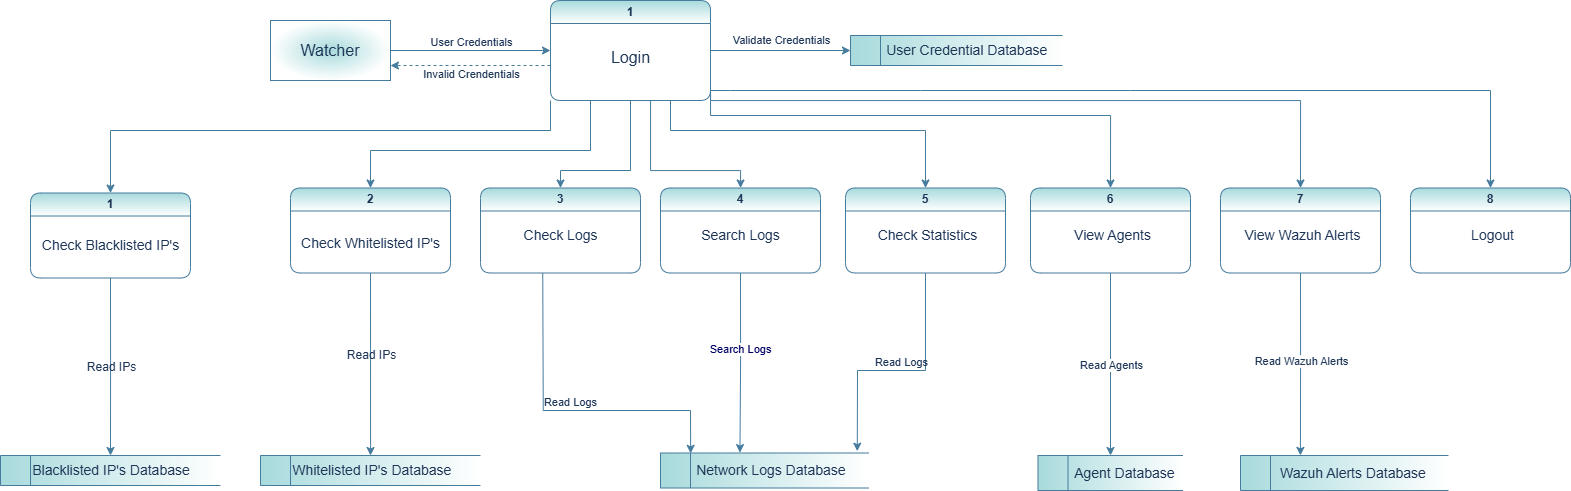

The diagram above was exported from draw.io. Its source (the exported page's mxGraphModel, read from the mxfile embedded in the PNG):
<mxGraphModel dx="2529" dy="781" grid="1" gridSize="10" guides="1" tooltips="1" connect="1" arrows="1" fold="1" page="1" pageScale="1" pageWidth="850" pageHeight="1100" math="0" shadow="0">
  <root>
    <mxCell id="0" />
    <mxCell id="1" parent="0" />
    <mxCell id="kPvUlYXXvgPYuYJNT18Q-10" style="edgeStyle=orthogonalEdgeStyle;rounded=0;orthogonalLoop=1;jettySize=auto;html=1;exitX=1;exitY=0.75;exitDx=0;exitDy=0;entryX=0.5;entryY=0;entryDx=0;entryDy=0;strokeColor=#457B9D;" parent="1" source="J3J6T2Nlb2btmMFrzNH1-2" target="kPvUlYXXvgPYuYJNT18Q-5" edge="1">
      <mxGeometry relative="1" as="geometry">
        <Array as="points">
          <mxPoint x="370" y="210" />
          <mxPoint x="960" y="210" />
        </Array>
      </mxGeometry>
    </mxCell>
    <mxCell id="PZYcjQ5eOafzSe-c74F2-3" style="edgeStyle=orthogonalEdgeStyle;rounded=0;orthogonalLoop=1;jettySize=auto;html=1;exitX=0.5;exitY=1;exitDx=0;exitDy=0;strokeColor=#457B9D;" parent="1" source="J3J6T2Nlb2btmMFrzNH1-2" target="PZYcjQ5eOafzSe-c74F2-1" edge="1">
      <mxGeometry relative="1" as="geometry">
        <Array as="points">
          <mxPoint x="310" y="210" />
          <mxPoint x="310" y="280" />
          <mxPoint x="400" y="280" />
        </Array>
      </mxGeometry>
    </mxCell>
    <mxCell id="J3J6T2Nlb2btmMFrzNH1-2" value="1" style="swimlane;whiteSpace=wrap;html=1;rounded=1;labelBackgroundColor=none;fillColor=#A8DADC;strokeColor=#457B9D;fontColor=#1D3557;gradientColor=#FFFFFF;" parent="1" vertex="1">
      <mxGeometry x="210" y="110" width="160" height="100" as="geometry" />
    </mxCell>
    <mxCell id="J3J6T2Nlb2btmMFrzNH1-3" value="&lt;font style=&quot;font-size: 16px;&quot;&gt;Login&lt;/font&gt;" style="text;html=1;align=center;verticalAlign=middle;resizable=0;points=[];autosize=1;strokeColor=none;fillColor=none;labelBackgroundColor=none;fontColor=#1D3557;" parent="1" vertex="1">
      <mxGeometry x="260" y="152" width="60" height="30" as="geometry" />
    </mxCell>
    <mxCell id="J3J6T2Nlb2btmMFrzNH1-4" value="&lt;font style=&quot;font-size: 14px;&quot;&gt;&lt;span style=&quot;white-space: pre;&quot;&gt;&#09;&lt;/span&gt;User Credential Database&lt;/font&gt;" style="html=1;dashed=0;whiteSpace=wrap;shape=mxgraph.dfd.dataStoreID;align=left;spacingLeft=3;points=[[0,0],[0.5,0],[1,0],[0,0.5],[1,0.5],[0,1],[0.5,1],[1,1]];labelBackgroundColor=none;fillColor=#A8DADC;strokeColor=#457B9D;fontColor=#1D3557;gradientColor=#FFFFFF;gradientDirection=east;" parent="1" vertex="1">
      <mxGeometry x="510" y="145" width="212" height="30" as="geometry" />
    </mxCell>
    <mxCell id="J3J6T2Nlb2btmMFrzNH1-5" value="&lt;span style=&quot;font-size: 16px;&quot;&gt;Watcher&lt;/span&gt;" style="rounded=0;whiteSpace=wrap;html=1;labelBackgroundColor=none;fillColor=#A8DADC;strokeColor=#457B9D;fontColor=#1D3557;gradientColor=#FFFFFF;gradientDirection=radial;glass=0;" parent="1" vertex="1">
      <mxGeometry x="-70" y="130" width="120" height="60" as="geometry" />
    </mxCell>
    <mxCell id="J3J6T2Nlb2btmMFrzNH1-6" value="" style="endArrow=classic;html=1;rounded=0;exitX=0;exitY=1;exitDx=0;exitDy=0;entryX=0.5;entryY=0;entryDx=0;entryDy=0;labelBackgroundColor=none;strokeColor=#457B9D;fontColor=default;" parent="1" source="J3J6T2Nlb2btmMFrzNH1-2" target="J3J6T2Nlb2btmMFrzNH1-28" edge="1">
      <mxGeometry width="50" height="50" relative="1" as="geometry">
        <mxPoint x="410" y="420" as="sourcePoint" />
        <mxPoint x="460" y="370" as="targetPoint" />
        <Array as="points">
          <mxPoint x="210" y="240" />
          <mxPoint x="-230" y="240" />
        </Array>
      </mxGeometry>
    </mxCell>
    <mxCell id="J3J6T2Nlb2btmMFrzNH1-7" value="" style="endArrow=classic;html=1;rounded=0;dashed=1;entryX=1;entryY=0.75;entryDx=0;entryDy=0;labelBackgroundColor=none;strokeColor=#457B9D;fontColor=default;" parent="1" target="J3J6T2Nlb2btmMFrzNH1-5" edge="1">
      <mxGeometry width="50" height="50" relative="1" as="geometry">
        <mxPoint x="210" y="175" as="sourcePoint" />
        <mxPoint x="210" y="210" as="targetPoint" />
      </mxGeometry>
    </mxCell>
    <mxCell id="J3J6T2Nlb2btmMFrzNH1-11" value="Invalid Crendentials" style="edgeLabel;html=1;align=center;verticalAlign=middle;resizable=0;points=[];labelBackgroundColor=none;fontColor=#1D3557;" parent="J3J6T2Nlb2btmMFrzNH1-7" vertex="1" connectable="0">
      <mxGeometry relative="1" as="geometry">
        <mxPoint y="8" as="offset" />
      </mxGeometry>
    </mxCell>
    <mxCell id="J3J6T2Nlb2btmMFrzNH1-8" value="" style="endArrow=classic;html=1;rounded=0;exitX=1;exitY=0.5;exitDx=0;exitDy=0;entryX=0;entryY=0.5;entryDx=0;entryDy=0;labelBackgroundColor=none;strokeColor=#457B9D;fontColor=default;" parent="1" source="J3J6T2Nlb2btmMFrzNH1-5" target="J3J6T2Nlb2btmMFrzNH1-2" edge="1">
      <mxGeometry width="50" height="50" relative="1" as="geometry">
        <mxPoint x="80" y="192" as="sourcePoint" />
        <mxPoint x="130" y="142" as="targetPoint" />
      </mxGeometry>
    </mxCell>
    <mxCell id="J3J6T2Nlb2btmMFrzNH1-9" value="User Credentials" style="edgeLabel;html=1;align=center;verticalAlign=middle;resizable=0;points=[];rotation=0;labelBackgroundColor=none;fontColor=#1D3557;" parent="J3J6T2Nlb2btmMFrzNH1-8" vertex="1" connectable="0">
      <mxGeometry relative="1" as="geometry">
        <mxPoint y="-9" as="offset" />
      </mxGeometry>
    </mxCell>
    <mxCell id="J3J6T2Nlb2btmMFrzNH1-10" value="" style="endArrow=classic;html=1;rounded=0;entryX=0;entryY=0.5;entryDx=0;entryDy=0;exitX=1;exitY=0.5;exitDx=0;exitDy=0;labelBackgroundColor=none;strokeColor=#457B9D;fontColor=default;" parent="1" source="J3J6T2Nlb2btmMFrzNH1-2" target="J3J6T2Nlb2btmMFrzNH1-4" edge="1">
      <mxGeometry width="50" height="50" relative="1" as="geometry">
        <mxPoint x="360" y="210" as="sourcePoint" />
        <mxPoint x="350" y="250" as="targetPoint" />
        <Array as="points" />
      </mxGeometry>
    </mxCell>
    <mxCell id="J3J6T2Nlb2btmMFrzNH1-12" value="Validate Credentials" style="edgeLabel;html=1;align=center;verticalAlign=middle;resizable=0;points=[];rotation=0;labelBackgroundColor=none;fontColor=#1D3557;" parent="J3J6T2Nlb2btmMFrzNH1-10" vertex="1" connectable="0">
      <mxGeometry y="11" relative="1" as="geometry">
        <mxPoint as="offset" />
      </mxGeometry>
    </mxCell>
    <mxCell id="J3J6T2Nlb2btmMFrzNH1-13" value="5" style="swimlane;whiteSpace=wrap;html=1;rounded=1;startSize=23;labelBackgroundColor=none;fillColor=#A8DADC;strokeColor=#457B9D;fontColor=#1D3557;gradientColor=#ffffff;gradientDirection=south;glass=0;" parent="1" vertex="1">
      <mxGeometry x="505" y="297.5" width="160" height="85" as="geometry" />
    </mxCell>
    <mxCell id="J3J6T2Nlb2btmMFrzNH1-14" value="&lt;font style=&quot;font-size: 14px;&quot;&gt;Check Statistics&lt;/font&gt;" style="text;html=1;align=center;verticalAlign=middle;resizable=0;points=[];autosize=1;strokeColor=none;fillColor=none;labelBackgroundColor=none;fontColor=#1D3557;" parent="J3J6T2Nlb2btmMFrzNH1-13" vertex="1">
      <mxGeometry x="22" y="32.5" width="120" height="30" as="geometry" />
    </mxCell>
    <mxCell id="J3J6T2Nlb2btmMFrzNH1-15" value="&lt;font style=&quot;font-size: 14px;&quot;&gt;&lt;span style=&quot;white-space: pre;&quot;&gt;&#09;&lt;/span&gt;Network Logs Database&lt;/font&gt;" style="html=1;dashed=0;whiteSpace=wrap;shape=mxgraph.dfd.dataStoreID;align=left;spacingLeft=3;points=[[0,0],[0.5,0],[1,0],[0,0.5],[1,0.5],[0,1],[0.5,1],[1,1]];labelBackgroundColor=none;fillColor=#A8DADC;strokeColor=#457B9D;fontColor=#1D3557;gradientColor=#FFFFFF;gradientDirection=east;" parent="1" vertex="1">
      <mxGeometry x="320" y="562.5" width="208" height="35" as="geometry" />
    </mxCell>
    <mxCell id="J3J6T2Nlb2btmMFrzNH1-16" value="" style="endArrow=classic;html=1;rounded=0;entryX=0.946;entryY=-0.051;entryDx=0;entryDy=0;exitX=0.5;exitY=1;exitDx=0;exitDy=0;entryPerimeter=0;labelBackgroundColor=none;strokeColor=#457B9D;fontColor=default;" parent="1" source="J3J6T2Nlb2btmMFrzNH1-13" target="J3J6T2Nlb2btmMFrzNH1-15" edge="1">
      <mxGeometry width="50" height="50" relative="1" as="geometry">
        <mxPoint x="627" y="340" as="sourcePoint" />
        <mxPoint x="795" y="349.5" as="targetPoint" />
        <Array as="points">
          <mxPoint x="585" y="480" />
          <mxPoint x="517" y="480" />
        </Array>
      </mxGeometry>
    </mxCell>
    <mxCell id="J3J6T2Nlb2btmMFrzNH1-17" value="Read Logs" style="edgeLabel;html=1;align=center;verticalAlign=middle;resizable=0;points=[];rotation=0;labelBackgroundColor=none;fontColor=#1D3557;" parent="J3J6T2Nlb2btmMFrzNH1-16" vertex="1" connectable="0">
      <mxGeometry relative="1" as="geometry">
        <mxPoint y="-9" as="offset" />
      </mxGeometry>
    </mxCell>
    <mxCell id="J3J6T2Nlb2btmMFrzNH1-25" value="2" style="swimlane;whiteSpace=wrap;html=1;rounded=1;startSize=23;labelBackgroundColor=none;fillColor=#A8DADC;strokeColor=#457B9D;fontColor=#1D3557;gradientColor=#FFFFFF;" parent="1" vertex="1">
      <mxGeometry x="-50" y="297.5" width="160" height="85" as="geometry" />
    </mxCell>
    <mxCell id="J3J6T2Nlb2btmMFrzNH1-40" value="&lt;font style=&quot;font-size: 14px;&quot;&gt;Check Whitelisted IP's&lt;/font&gt;" style="text;html=1;align=center;verticalAlign=middle;resizable=0;points=[];autosize=1;strokeColor=none;fillColor=none;labelBackgroundColor=none;fontColor=#1D3557;" parent="J3J6T2Nlb2btmMFrzNH1-25" vertex="1">
      <mxGeometry y="40" width="160" height="30" as="geometry" />
    </mxCell>
    <mxCell id="J3J6T2Nlb2btmMFrzNH1-28" value="1" style="swimlane;whiteSpace=wrap;html=1;rounded=1;startSize=23;labelBackgroundColor=none;fillColor=#A8DADC;strokeColor=#457B9D;fontColor=#1D3557;gradientColor=#FFFFFF;" parent="1" vertex="1">
      <mxGeometry x="-310" y="302.5" width="160" height="85" as="geometry" />
    </mxCell>
    <mxCell id="J3J6T2Nlb2btmMFrzNH1-39" value="&lt;font style=&quot;font-size: 14px;&quot;&gt;Check Blacklisted IP's&lt;/font&gt;" style="text;html=1;align=center;verticalAlign=middle;resizable=0;points=[];autosize=1;strokeColor=none;fillColor=none;labelBackgroundColor=none;fontColor=#1D3557;" parent="J3J6T2Nlb2btmMFrzNH1-28" vertex="1">
      <mxGeometry y="37.5" width="160" height="30" as="geometry" />
    </mxCell>
    <mxCell id="J3J6T2Nlb2btmMFrzNH1-33" value="" style="endArrow=classic;html=1;rounded=0;entryX=0.5;entryY=0;entryDx=0;entryDy=0;exitX=0.25;exitY=1;exitDx=0;exitDy=0;labelBackgroundColor=none;strokeColor=#457B9D;fontColor=default;" parent="1" source="J3J6T2Nlb2btmMFrzNH1-2" target="J3J6T2Nlb2btmMFrzNH1-25" edge="1">
      <mxGeometry width="50" height="50" relative="1" as="geometry">
        <mxPoint x="460" y="370" as="sourcePoint" />
        <mxPoint x="688" y="410" as="targetPoint" />
        <Array as="points">
          <mxPoint x="250" y="260" />
          <mxPoint x="30" y="260" />
        </Array>
      </mxGeometry>
    </mxCell>
    <mxCell id="J3J6T2Nlb2btmMFrzNH1-45" value="&lt;span style=&quot;font-size: 14px; text-align: center; text-wrap-mode: nowrap;&quot;&gt;&amp;nbsp; &amp;nbsp; &amp;nbsp; &amp;nbsp;Whitelisted IP's Database&lt;/span&gt;" style="html=1;dashed=0;whiteSpace=wrap;shape=mxgraph.dfd.dataStoreID;align=left;spacingLeft=3;points=[[0,0],[0.5,0],[1,0],[0,0.5],[1,0.5],[0,1],[0.5,1],[1,1]];labelBackgroundColor=none;fillColor=#A8DADC;strokeColor=#457B9D;fontColor=#1D3557;gradientColor=#FFFFFF;gradientDirection=east;" parent="1" vertex="1">
      <mxGeometry x="-80" y="565" width="220" height="30" as="geometry" />
    </mxCell>
    <mxCell id="J3J6T2Nlb2btmMFrzNH1-47" value="" style="edgeStyle=orthogonalEdgeStyle;rounded=0;orthogonalLoop=1;jettySize=auto;html=1;entryX=0.5;entryY=0;entryDx=0;entryDy=0;exitX=0.5;exitY=1;exitDx=0;exitDy=0;labelBackgroundColor=none;strokeColor=#457B9D;fontColor=default;" parent="1" source="J3J6T2Nlb2btmMFrzNH1-25" target="J3J6T2Nlb2btmMFrzNH1-45" edge="1">
      <mxGeometry relative="1" as="geometry">
        <mxPoint x="220" y="375" as="sourcePoint" />
        <mxPoint x="322" y="342.01" as="targetPoint" />
        <Array as="points">
          <mxPoint x="30" y="555" />
          <mxPoint x="30" y="555" />
        </Array>
      </mxGeometry>
    </mxCell>
    <mxCell id="J3J6T2Nlb2btmMFrzNH1-48" value="&lt;font style=&quot;font-size: 12px;&quot;&gt;Read IPs&lt;/font&gt;" style="edgeLabel;html=1;align=center;verticalAlign=middle;resizable=0;points=[];labelBackgroundColor=none;fontColor=#1D3557;" parent="J3J6T2Nlb2btmMFrzNH1-47" vertex="1" connectable="0">
      <mxGeometry relative="1" as="geometry">
        <mxPoint y="-9" as="offset" />
      </mxGeometry>
    </mxCell>
    <mxCell id="J3J6T2Nlb2btmMFrzNH1-49" value="&lt;span style=&quot;font-size: 14px; text-align: center; text-wrap-mode: nowrap;&quot;&gt;&amp;nbsp; &amp;nbsp; &amp;nbsp; &amp;nbsp;Blacklisted IP's Database&lt;/span&gt;" style="html=1;dashed=0;whiteSpace=wrap;shape=mxgraph.dfd.dataStoreID;align=left;spacingLeft=3;points=[[0,0],[0.5,0],[1,0],[0,0.5],[1,0.5],[0,1],[0.5,1],[1,1]];labelBackgroundColor=none;fillColor=#A8DADC;strokeColor=#457B9D;fontColor=#1D3557;gradientColor=#FFFFFF;gradientDirection=east;" parent="1" vertex="1">
      <mxGeometry x="-340" y="565" width="220" height="30" as="geometry" />
    </mxCell>
    <mxCell id="J3J6T2Nlb2btmMFrzNH1-50" value="" style="edgeStyle=orthogonalEdgeStyle;rounded=0;orthogonalLoop=1;jettySize=auto;html=1;entryX=0.5;entryY=0;entryDx=0;entryDy=0;exitX=0.5;exitY=1;exitDx=0;exitDy=0;labelBackgroundColor=none;strokeColor=#457B9D;fontColor=default;" parent="1" source="J3J6T2Nlb2btmMFrzNH1-28" target="J3J6T2Nlb2btmMFrzNH1-49" edge="1">
      <mxGeometry relative="1" as="geometry">
        <mxPoint x="-730" y="332.5" as="sourcePoint" />
        <mxPoint x="-650" y="332.5" as="targetPoint" />
        <Array as="points">
          <mxPoint x="-230" y="480" />
          <mxPoint x="-230" y="480" />
        </Array>
      </mxGeometry>
    </mxCell>
    <mxCell id="J3J6T2Nlb2btmMFrzNH1-51" value="&lt;font style=&quot;font-size: 12px;&quot;&gt;Read IPs&lt;/font&gt;" style="edgeLabel;html=1;align=center;verticalAlign=middle;resizable=0;points=[];labelBackgroundColor=none;fontColor=#1D3557;" parent="J3J6T2Nlb2btmMFrzNH1-50" vertex="1" connectable="0">
      <mxGeometry relative="1" as="geometry">
        <mxPoint as="offset" />
      </mxGeometry>
    </mxCell>
    <mxCell id="J3J6T2Nlb2btmMFrzNH1-60" value="3" style="swimlane;whiteSpace=wrap;html=1;rounded=1;startSize=23;labelBackgroundColor=none;fillColor=#A8DADC;strokeColor=#457B9D;fontColor=#1D3557;gradientColor=#FFFFFF;" parent="1" vertex="1">
      <mxGeometry x="140" y="297.5" width="160" height="85" as="geometry" />
    </mxCell>
    <mxCell id="J3J6T2Nlb2btmMFrzNH1-67" value="&lt;font style=&quot;font-size: 14px;&quot;&gt;Check Logs&lt;/font&gt;" style="text;html=1;align=center;verticalAlign=middle;resizable=0;points=[];autosize=1;strokeColor=none;fillColor=none;labelBackgroundColor=none;fontColor=#1D3557;" parent="J3J6T2Nlb2btmMFrzNH1-60" vertex="1">
      <mxGeometry x="30" y="32.5" width="100" height="30" as="geometry" />
    </mxCell>
    <mxCell id="J3J6T2Nlb2btmMFrzNH1-63" value="" style="endArrow=classic;html=1;rounded=0;exitX=0.5;exitY=1;exitDx=0;exitDy=0;labelBackgroundColor=none;strokeColor=#457B9D;fontColor=default;entryX=0.145;entryY=0.01;entryDx=0;entryDy=0;entryPerimeter=0;" parent="1" target="J3J6T2Nlb2btmMFrzNH1-15" edge="1">
      <mxGeometry width="50" height="50" relative="1" as="geometry">
        <mxPoint x="202.25" y="382.5" as="sourcePoint" />
        <mxPoint x="350" y="560" as="targetPoint" />
        <Array as="points">
          <mxPoint x="202.75" y="520" />
          <mxPoint x="350" y="520" />
        </Array>
      </mxGeometry>
    </mxCell>
    <mxCell id="J3J6T2Nlb2btmMFrzNH1-64" value="Read Logs" style="edgeLabel;html=1;align=center;verticalAlign=middle;resizable=0;points=[];rotation=0;labelBackgroundColor=none;fontColor=#1D3557;" parent="J3J6T2Nlb2btmMFrzNH1-63" vertex="1" connectable="0">
      <mxGeometry relative="1" as="geometry">
        <mxPoint y="-9" as="offset" />
      </mxGeometry>
    </mxCell>
    <mxCell id="J3J6T2Nlb2btmMFrzNH1-65" value="" style="endArrow=classic;html=1;rounded=0;entryX=0.5;entryY=0;entryDx=0;entryDy=0;exitX=0.5;exitY=1;exitDx=0;exitDy=0;labelBackgroundColor=none;strokeColor=#457B9D;fontColor=default;" parent="1" source="J3J6T2Nlb2btmMFrzNH1-2" target="J3J6T2Nlb2btmMFrzNH1-60" edge="1">
      <mxGeometry width="50" height="50" relative="1" as="geometry">
        <mxPoint x="260" y="220" as="sourcePoint" />
        <mxPoint x="400" y="283" as="targetPoint" />
        <Array as="points">
          <mxPoint x="290" y="280" />
          <mxPoint x="220" y="280" />
        </Array>
      </mxGeometry>
    </mxCell>
    <mxCell id="J3J6T2Nlb2btmMFrzNH1-66" value="" style="endArrow=classic;html=1;rounded=0;entryX=0.5;entryY=0;entryDx=0;entryDy=0;exitX=0.75;exitY=1;exitDx=0;exitDy=0;labelBackgroundColor=none;strokeColor=#457B9D;fontColor=default;" parent="1" source="J3J6T2Nlb2btmMFrzNH1-2" target="J3J6T2Nlb2btmMFrzNH1-13" edge="1">
      <mxGeometry width="50" height="50" relative="1" as="geometry">
        <mxPoint x="270" y="230" as="sourcePoint" />
        <mxPoint x="410" y="293" as="targetPoint" />
        <Array as="points">
          <mxPoint x="330" y="240" />
          <mxPoint x="585" y="240" />
        </Array>
      </mxGeometry>
    </mxCell>
    <mxCell id="J3J6T2Nlb2btmMFrzNH1-68" value="8" style="swimlane;whiteSpace=wrap;html=1;rounded=1;startSize=23;labelBackgroundColor=none;fillColor=#A8DADC;strokeColor=#457B9D;fontColor=#1D3557;gradientColor=#FFFFFF;" parent="1" vertex="1">
      <mxGeometry x="1070" y="297.5" width="160" height="85" as="geometry" />
    </mxCell>
    <mxCell id="J3J6T2Nlb2btmMFrzNH1-69" value="&lt;font style=&quot;font-size: 14px;&quot;&gt;Logout&lt;/font&gt;" style="text;html=1;align=center;verticalAlign=middle;resizable=0;points=[];autosize=1;strokeColor=none;fillColor=none;labelBackgroundColor=none;fontColor=#1D3557;" parent="J3J6T2Nlb2btmMFrzNH1-68" vertex="1">
      <mxGeometry x="47" y="32.5" width="70" height="30" as="geometry" />
    </mxCell>
    <mxCell id="J3J6T2Nlb2btmMFrzNH1-70" value="" style="endArrow=classic;html=1;rounded=0;entryX=0.5;entryY=0;entryDx=0;entryDy=0;labelBackgroundColor=none;strokeColor=#457B9D;fontColor=default;" parent="1" edge="1">
      <mxGeometry width="50" height="50" relative="1" as="geometry">
        <mxPoint x="370" y="200" as="sourcePoint" />
        <mxPoint x="1150" y="297.5" as="targetPoint" />
        <Array as="points">
          <mxPoint x="390" y="200" />
          <mxPoint x="580" y="200" />
          <mxPoint x="790" y="200" />
          <mxPoint x="1150" y="200" />
        </Array>
      </mxGeometry>
    </mxCell>
    <mxCell id="kPvUlYXXvgPYuYJNT18Q-13" style="edgeStyle=orthogonalEdgeStyle;rounded=0;orthogonalLoop=1;jettySize=auto;html=1;exitX=0.5;exitY=1;exitDx=0;exitDy=0;entryX=0.5;entryY=0;entryDx=0;entryDy=0;strokeColor=#457B9D;" parent="1" source="kPvUlYXXvgPYuYJNT18Q-3" target="kPvUlYXXvgPYuYJNT18Q-11" edge="1">
      <mxGeometry relative="1" as="geometry" />
    </mxCell>
    <mxCell id="PZYcjQ5eOafzSe-c74F2-8" value="&lt;span style=&quot;color: rgb(29, 53, 87);&quot;&gt;Read Agents&lt;/span&gt;" style="edgeLabel;html=1;align=center;verticalAlign=middle;resizable=0;points=[];" parent="kPvUlYXXvgPYuYJNT18Q-13" vertex="1" connectable="0">
      <mxGeometry x="0.0062" relative="1" as="geometry">
        <mxPoint as="offset" />
      </mxGeometry>
    </mxCell>
    <mxCell id="kPvUlYXXvgPYuYJNT18Q-3" value="6" style="swimlane;whiteSpace=wrap;html=1;rounded=1;startSize=23;labelBackgroundColor=none;fillColor=#A8DADC;strokeColor=#457B9D;fontColor=#1D3557;gradientColor=#ffffff;gradientDirection=south;glass=0;" parent="1" vertex="1">
      <mxGeometry x="690" y="297.5" width="160" height="85" as="geometry" />
    </mxCell>
    <mxCell id="kPvUlYXXvgPYuYJNT18Q-4" value="&lt;font style=&quot;font-size: 14px;&quot;&gt;View Agents&lt;/font&gt;" style="text;html=1;align=center;verticalAlign=middle;resizable=0;points=[];autosize=1;strokeColor=none;fillColor=none;labelBackgroundColor=none;fontColor=#1D3557;" parent="kPvUlYXXvgPYuYJNT18Q-3" vertex="1">
      <mxGeometry x="32" y="32.5" width="100" height="30" as="geometry" />
    </mxCell>
    <mxCell id="kPvUlYXXvgPYuYJNT18Q-5" value="7" style="swimlane;whiteSpace=wrap;html=1;rounded=1;startSize=23;labelBackgroundColor=none;fillColor=#A8DADC;strokeColor=#457B9D;fontColor=#1D3557;gradientColor=#ffffff;gradientDirection=south;glass=0;" parent="1" vertex="1">
      <mxGeometry x="880" y="297.5" width="160" height="85" as="geometry" />
    </mxCell>
    <mxCell id="kPvUlYXXvgPYuYJNT18Q-6" value="&lt;font style=&quot;font-size: 14px;&quot;&gt;View Wazuh Alerts&lt;/font&gt;" style="text;html=1;align=center;verticalAlign=middle;resizable=0;points=[];autosize=1;strokeColor=none;fillColor=none;labelBackgroundColor=none;fontColor=#1D3557;" parent="kPvUlYXXvgPYuYJNT18Q-5" vertex="1">
      <mxGeometry x="12" y="32.5" width="140" height="30" as="geometry" />
    </mxCell>
    <mxCell id="kPvUlYXXvgPYuYJNT18Q-7" style="edgeStyle=orthogonalEdgeStyle;rounded=0;orthogonalLoop=1;jettySize=auto;html=1;exitX=1;exitY=0.75;exitDx=0;exitDy=0;entryX=0.5;entryY=0;entryDx=0;entryDy=0;fillColor=#6666FF;strokeColor=#457B9D;" parent="1" target="kPvUlYXXvgPYuYJNT18Q-3" edge="1">
      <mxGeometry relative="1" as="geometry">
        <mxPoint x="370" y="200" as="sourcePoint" />
        <mxPoint x="760.2399999999998" y="316.155" as="targetPoint" />
        <Array as="points">
          <mxPoint x="370" y="225" />
          <mxPoint x="770" y="225" />
        </Array>
      </mxGeometry>
    </mxCell>
    <mxCell id="kPvUlYXXvgPYuYJNT18Q-11" value="&lt;font style=&quot;font-size: 14px;&quot;&gt;&lt;span style=&quot;white-space: pre;&quot;&gt;&#09;&lt;/span&gt;Agent&amp;nbsp;Database&lt;/font&gt;" style="html=1;dashed=0;whiteSpace=wrap;shape=mxgraph.dfd.dataStoreID;align=left;spacingLeft=3;points=[[0,0],[0.5,0],[1,0],[0,0.5],[1,0.5],[0,1],[0.5,1],[1,1]];labelBackgroundColor=none;fillColor=#A8DADC;strokeColor=#457B9D;fontColor=#1D3557;gradientColor=#FFFFFF;gradientDirection=east;" parent="1" vertex="1">
      <mxGeometry x="697.5" y="565" width="145" height="35" as="geometry" />
    </mxCell>
    <mxCell id="kPvUlYXXvgPYuYJNT18Q-12" value="&lt;font style=&quot;font-size: 14px;&quot;&gt;&lt;span style=&quot;white-space: pre;&quot;&gt;&#09;&lt;/span&gt;&lt;span style=&quot;text-align: center; text-wrap-mode: nowrap;&quot;&gt;&amp;nbsp;Wazuh Alerts&lt;/span&gt;&amp;nbsp;Database&lt;/font&gt;" style="html=1;dashed=0;whiteSpace=wrap;shape=mxgraph.dfd.dataStoreID;align=left;spacingLeft=3;points=[[0,0],[0.5,0],[1,0],[0,0.5],[1,0.5],[0,1],[0.5,1],[1,1]];labelBackgroundColor=none;fillColor=#A8DADC;strokeColor=#457B9D;fontColor=#1D3557;gradientColor=#FFFFFF;gradientDirection=east;" parent="1" vertex="1">
      <mxGeometry x="900" y="565" width="208" height="35" as="geometry" />
    </mxCell>
    <mxCell id="kPvUlYXXvgPYuYJNT18Q-14" style="edgeStyle=orthogonalEdgeStyle;rounded=0;orthogonalLoop=1;jettySize=auto;html=1;exitX=0.5;exitY=1;exitDx=0;exitDy=0;entryX=0.288;entryY=-0.003;entryDx=0;entryDy=0;entryPerimeter=0;strokeColor=#457B9D;" parent="1" source="kPvUlYXXvgPYuYJNT18Q-5" target="kPvUlYXXvgPYuYJNT18Q-12" edge="1">
      <mxGeometry relative="1" as="geometry">
        <mxPoint x="960" y="560" as="targetPoint" />
      </mxGeometry>
    </mxCell>
    <mxCell id="PZYcjQ5eOafzSe-c74F2-11" value="&lt;span style=&quot;color: rgb(29, 53, 87); background-color: rgb(255, 255, 255);&quot;&gt;Read Wazuh Alerts&lt;/span&gt;" style="edgeLabel;html=1;align=center;verticalAlign=middle;resizable=0;points=[];" parent="kPvUlYXXvgPYuYJNT18Q-14" vertex="1" connectable="0">
      <mxGeometry x="-0.0287" relative="1" as="geometry">
        <mxPoint as="offset" />
      </mxGeometry>
    </mxCell>
    <mxCell id="PZYcjQ5eOafzSe-c74F2-1" value="4" style="swimlane;whiteSpace=wrap;html=1;rounded=1;startSize=23;labelBackgroundColor=none;fillColor=#A8DADC;strokeColor=#457B9D;fontColor=#1D3557;gradientColor=#FFFFFF;" parent="1" vertex="1">
      <mxGeometry x="320" y="297.5" width="160" height="85" as="geometry" />
    </mxCell>
    <mxCell id="PZYcjQ5eOafzSe-c74F2-2" value="&lt;font style=&quot;font-size: 14px;&quot;&gt;Search Logs&lt;/font&gt;" style="text;html=1;align=center;verticalAlign=middle;resizable=0;points=[];autosize=1;strokeColor=none;fillColor=none;labelBackgroundColor=none;fontColor=#1D3557;" parent="PZYcjQ5eOafzSe-c74F2-1" vertex="1">
      <mxGeometry x="30" y="32.5" width="100" height="30" as="geometry" />
    </mxCell>
    <mxCell id="PZYcjQ5eOafzSe-c74F2-4" style="edgeStyle=orthogonalEdgeStyle;rounded=0;orthogonalLoop=1;jettySize=auto;html=1;exitX=0.5;exitY=1;exitDx=0;exitDy=0;entryX=0.382;entryY=-0.011;entryDx=0;entryDy=0;entryPerimeter=0;strokeColor=#457B9D;" parent="1" source="PZYcjQ5eOafzSe-c74F2-1" target="J3J6T2Nlb2btmMFrzNH1-15" edge="1">
      <mxGeometry relative="1" as="geometry" />
    </mxCell>
    <mxCell id="PZYcjQ5eOafzSe-c74F2-5" value="&lt;font style=&quot;color: rgb(0, 0, 102);&quot;&gt;Search Logs&lt;/font&gt;" style="edgeLabel;html=1;align=center;verticalAlign=middle;resizable=0;points=[];" parent="PZYcjQ5eOafzSe-c74F2-4" vertex="1" connectable="0">
      <mxGeometry x="-0.16" y="-1" relative="1" as="geometry">
        <mxPoint as="offset" />
      </mxGeometry>
    </mxCell>
  </root>
</mxGraphModel>